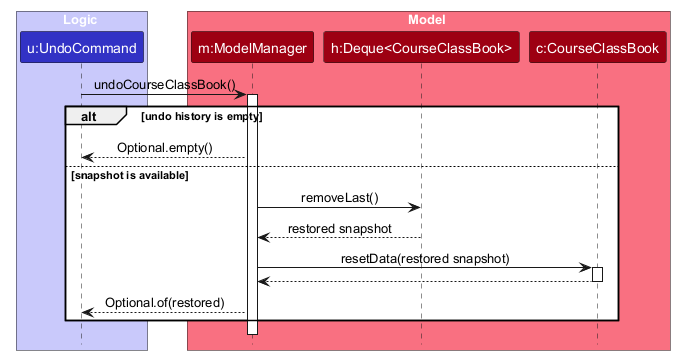

The diagram above was rendered by PlantUML. Its source (embedded in the PNG):
@startuml
!include style.puml
skinparam ArrowFontStyle plain

box Logic LOGIC_COLOR_T1
participant "u:UndoCommand" as UndoCommand LOGIC_COLOR
end box

box Model MODEL_COLOR_T1
participant "m:ModelManager" as ModelManager MODEL_COLOR
participant "h:Deque<CourseClassBook>" as UndoHistory MODEL_COLOR
participant "c:CourseClassBook" as CourseClassBook MODEL_COLOR
end box

UndoCommand -> ModelManager : undoCourseClassBook()
activate ModelManager

alt undo history is empty
    ModelManager --> UndoCommand : Optional.empty()
else snapshot is available
    ModelManager -> UndoHistory : removeLast()
    UndoHistory --> ModelManager : restored snapshot

    ModelManager -> CourseClassBook : resetData(restored snapshot)
    activate CourseClassBook
    CourseClassBook --> ModelManager
    deactivate CourseClassBook

    ModelManager --> UndoCommand : Optional.of(restored)
end

deactivate ModelManager

@enduml